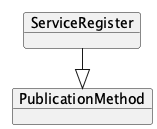

The diagram above was rendered by PlantUML. Its source (embedded in the PNG):
@startuml
!pragma layout elk
left to right direction

    object "ServiceRegister" as ServiceRegister {
    }
    object "PublicationMethod" as PublicationMethod
    ServiceRegister --|> PublicationMethod

@enduml